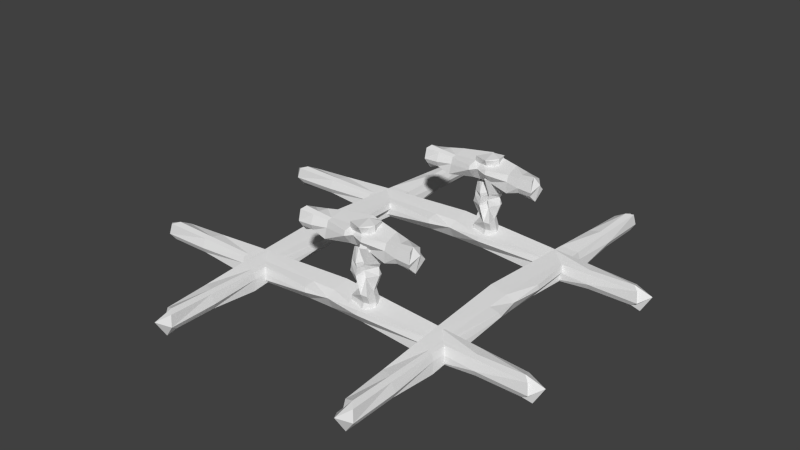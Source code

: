 # Source: raft1blend.blend  (saved by Blender 2.76.0; exported with 4.5.12 LTS)
import bpy
from mathutils import Matrix  # noqa: F401  (used for matrix-valued properties, if any)

bpy.ops.wm.read_factory_settings(use_empty=True)
scene = bpy.context.scene
scene.name = 'Scene'

# ---- collections
col_collection_1 = bpy.data.collections.new('Collection 1'); scene.collection.children.link(col_collection_1)

# ---- world
world_world = bpy.data.worlds.new('World'); scene.world = world_world
world_world.color = (0.05088, 0.05088, 0.05088)
world_world.use_sun_shadow = False
world_world.sun_shadow_jitter_overblur = 0.0
world_world.cycles.sampling_method = 'MANUAL'
world_world.cycles.sample_map_resolution = 256

# ---- meshes
me_cube_001 = bpy.data.meshes.new('Cube.001')
me_cube_001.from_pydata([(-0.9311, -0.3349, -0.3768), (-0.9519, -0.3377, 0.129), (-0.9294, 0.3546, -0.3795), (-0.91, 0.1833, 0.02837), (0.9311, -0.3349, -0.3768), (0.9519, -0.3377, 0.129), (0.9294, 0.3546, -0.3795), (0.91, 0.1833, 0.02837), (0.0, 0.4732, 0.2574), (0.0, 0.0562, -0.4699), (0.0, -0.3469, -0.02889), (0.0, -0.1678, -0.4232), (0.4831, 0.293, 0.1532), (0.523, -0.3366, -0.5213), (0.5049, 0.1833, -0.1848), (0.5074, -0.2106, 0.02538), (-0.5019, 0.1807, -0.1858), (-0.5041, -0.2105, 0.02371), (-0.4802, 0.3012, 0.1677), (-0.5194, -0.3378, -0.5136), (-0.9243, -0.1444, 0.1846), (-0.9592, -0.1299, -0.5976), (0.9243, -0.1444, 0.1846), (0.9592, -0.1299, -0.5976), (0.0, -0.06993, 0.1272), (0.0, -0.1313, 0.03239), (0.4973, -0.07896, 0.05714), (0.5162, -0.1284, -0.5558), (-0.5122, -0.1209, -0.5743), (-0.4938, -0.08025, 0.06129), (-0.9614, -0.4011, -0.2251), (-0.9272, 0.1482, -0.161), (0.9272, 0.1482, -0.161), (0.9614, -0.4011, -0.2251), (0.0, -0.3575, -0.02362), (0.0, 0.3415, -0.3895), (0.5059, -0.2869, -0.18), (0.4953, 0.4003, -0.1157), (-0.4917, 0.3972, -0.1108), (-0.5022, -0.2869, -0.1804), (1.002, -0.0477, -0.06013), (-1.002, -0.0477, -0.06013), (-0.112, 0.4331, 0.2365), (-0.1213, -0.1966, -0.416), (-0.1218, 0.07301, -0.5163), (-0.1175, -0.4092, 0.04737), (-0.1151, -0.07233, 0.1118), (-0.1201, -0.1287, -0.07315), (-0.1125, -0.4608, -0.08684), (-0.1156, 0.3627, -0.3336), (0.1678, 0.0855, -0.506), (0.164, -0.3859, 0.04513), (0.1562, 0.4149, 0.2237), (0.1694, -0.2063, -0.4155), (0.168, -0.1505, -0.04524), (0.1608, -0.07285, 0.1046), (0.1653, 0.4239, -0.3548), (0.1594, -0.4284, -0.09851), (-0.726, 0.3906, -0.3557), (-0.74, -0.2775, 0.0792), (-0.7059, 0.2324, 0.09187), (-0.7367, -0.313, -0.389), (-0.742, -0.1348, -0.435), (-0.7206, -0.114, 0.1263), (-0.7314, 0.3979, -0.1006), (-0.7398, -0.3999, -0.2031), (0.6959, 0.2318, 0.08847), (0.7276, -0.3103, -0.3915), (0.7155, 0.3885, -0.3565), (0.7297, -0.2741, 0.07721), (0.7108, -0.1117, 0.1209), (0.7325, -0.1376, -0.4301), (0.729, -0.3964, -0.2031), (0.721, 0.4053, -0.09686)], [], [(41, 31, 2, 21), (73, 32, 6, 68), (40, 33, 4, 23), (65, 30, 0, 61), (71, 68, 6, 23), (63, 60, 3, 20), (55, 52, 8, 24), (47, 44, 9, 25), (57, 34, 11, 53), (49, 35, 9, 44), (72, 36, 13, 67), (70, 66, 12, 26), (54, 50, 14, 27), (56, 37, 14, 50), (64, 38, 16, 58), (62, 58, 16, 28), (46, 42, 18, 29), (48, 39, 19, 43), (45, 46, 29, 17), (61, 62, 28, 19), (53, 54, 27, 13), (69, 70, 26, 15), (43, 47, 25, 11), (51, 55, 24, 10), (59, 63, 20, 1), (67, 71, 23, 4), (32, 40, 23, 6), (30, 41, 21, 0), (1, 20, 41, 30), (7, 22, 40, 32), (45, 17, 39, 48), (60, 18, 38, 64), (52, 12, 37, 56), (69, 15, 36, 72), (42, 8, 35, 49), (51, 10, 34, 57), (59, 1, 30, 65), (22, 5, 33, 40), (66, 7, 32, 73), (20, 3, 31, 41), (18, 42, 49, 38), (10, 45, 48, 34), (19, 28, 47, 43), (10, 24, 46, 45), (34, 48, 43, 11), (24, 8, 42, 46), (38, 49, 44, 16), (28, 16, 44, 47), (15, 51, 57, 36), (8, 52, 56, 35), (15, 26, 55, 51), (11, 25, 54, 53), (35, 56, 50, 9), (25, 9, 50, 54), (36, 57, 53, 13), (26, 12, 52, 55), (17, 59, 65, 39), (3, 60, 64, 31), (17, 29, 63, 59), (0, 21, 62, 61), (21, 2, 58, 62), (31, 64, 58, 2), (29, 18, 60, 63), (39, 65, 61, 19), (12, 66, 73, 37), (5, 69, 72, 33), (13, 27, 71, 67), (5, 22, 70, 69), (22, 7, 66, 70), (33, 72, 67, 4), (27, 14, 68, 71), (37, 73, 68, 14)])
me_cube_001.use_remesh_preserve_volume = False
me_cube_001.use_remesh_preserve_attributes = False
me_cube_001.use_mirror_vertex_groups = False
me_cube_001.update()
me_cube_002 = bpy.data.meshes.new('Cube.002')
me_cube_002.from_pydata([(-0.9311, -0.3349, -0.3768), (-0.9519, -0.3377, 0.129), (-0.9294, 0.3546, -0.3795), (-0.91, 0.1833, 0.02837), (0.9311, -0.3349, -0.3768), (0.9519, -0.3377, 0.129), (0.9294, 0.3546, -0.3795), (0.91, 0.1833, 0.02837), (0.0, 0.4732, 0.2574), (0.0, 0.0562, -0.4699), (0.0, -0.3469, -0.02889), (0.0, -0.1678, -0.4232), (0.4831, 0.293, 0.1532), (0.523, -0.3366, -0.5213), (0.5049, 0.1833, -0.1848), (0.5074, -0.2106, 0.02538), (-0.5019, 0.1807, -0.1858), (-0.5041, -0.2105, 0.02371), (-0.4802, 0.3012, 0.1677), (-0.5194, -0.3378, -0.5136), (-0.9243, -0.1444, 0.1846), (-0.9592, -0.1299, -0.5976), (0.9243, -0.1444, 0.1846), (0.9592, -0.1299, -0.5976), (0.0, -0.06993, 0.1272), (0.0, -0.1313, 0.03239), (0.4973, -0.07896, 0.05714), (0.5162, -0.1284, -0.5558), (-0.5122, -0.1209, -0.5743), (-0.4938, -0.08025, 0.06129), (-0.9614, -0.4011, -0.2251), (-0.9272, 0.1482, -0.161), (0.9272, 0.1482, -0.161), (0.9614, -0.4011, -0.2251), (0.0, -0.3575, -0.02362), (0.0, 0.3415, -0.3895), (0.5059, -0.2869, -0.18), (0.4953, 0.4003, -0.1157), (-0.4917, 0.3972, -0.1108), (-0.5022, -0.2869, -0.1804), (1.002, -0.0477, -0.06013), (-1.002, -0.0477, -0.06013), (-0.112, 0.4331, 0.2365), (-0.1213, -0.1966, -0.416), (-0.1218, 0.07301, -0.5163), (-0.1175, -0.4092, 0.04737), (-0.1151, -0.07233, 0.1118), (-0.1201, -0.1287, -0.07315), (-0.1125, -0.4608, -0.08684), (-0.1156, 0.3627, -0.3336), (0.1678, 0.0855, -0.506), (0.164, -0.3859, 0.04513), (0.1562, 0.4149, 0.2237), (0.1694, -0.2063, -0.4155), (0.168, -0.1505, -0.04524), (0.1608, -0.07285, 0.1046), (0.1653, 0.4239, -0.3548), (0.1594, -0.4284, -0.09851), (-0.726, 0.3906, -0.3557), (-0.74, -0.2775, 0.0792), (-0.7059, 0.2324, 0.09187), (-0.7367, -0.313, -0.389), (-0.742, -0.1348, -0.435), (-0.7206, -0.114, 0.1263), (-0.7314, 0.3979, -0.1006), (-0.7398, -0.3999, -0.2031), (0.6959, 0.2318, 0.08847), (0.7276, -0.3103, -0.3915), (0.7155, 0.3885, -0.3565), (0.7297, -0.2741, 0.07721), (0.7108, -0.1117, 0.1209), (0.7325, -0.1376, -0.4301), (0.729, -0.3964, -0.2031), (0.721, 0.4053, -0.09686)], [], [(41, 31, 2, 21), (73, 32, 6, 68), (40, 33, 4, 23), (65, 30, 0, 61), (71, 68, 6, 23), (63, 60, 3, 20), (55, 52, 8, 24), (47, 44, 9, 25), (57, 34, 11, 53), (49, 35, 9, 44), (72, 36, 13, 67), (70, 66, 12, 26), (54, 50, 14, 27), (56, 37, 14, 50), (64, 38, 16, 58), (62, 58, 16, 28), (46, 42, 18, 29), (48, 39, 19, 43), (45, 46, 29, 17), (61, 62, 28, 19), (53, 54, 27, 13), (69, 70, 26, 15), (43, 47, 25, 11), (51, 55, 24, 10), (59, 63, 20, 1), (67, 71, 23, 4), (32, 40, 23, 6), (30, 41, 21, 0), (1, 20, 41, 30), (7, 22, 40, 32), (45, 17, 39, 48), (60, 18, 38, 64), (52, 12, 37, 56), (69, 15, 36, 72), (42, 8, 35, 49), (51, 10, 34, 57), (59, 1, 30, 65), (22, 5, 33, 40), (66, 7, 32, 73), (20, 3, 31, 41), (18, 42, 49, 38), (10, 45, 48, 34), (19, 28, 47, 43), (10, 24, 46, 45), (34, 48, 43, 11), (24, 8, 42, 46), (38, 49, 44, 16), (28, 16, 44, 47), (15, 51, 57, 36), (8, 52, 56, 35), (15, 26, 55, 51), (11, 25, 54, 53), (35, 56, 50, 9), (25, 9, 50, 54), (36, 57, 53, 13), (26, 12, 52, 55), (17, 59, 65, 39), (3, 60, 64, 31), (17, 29, 63, 59), (0, 21, 62, 61), (21, 2, 58, 62), (31, 64, 58, 2), (29, 18, 60, 63), (39, 65, 61, 19), (12, 66, 73, 37), (5, 69, 72, 33), (13, 27, 71, 67), (5, 22, 70, 69), (22, 7, 66, 70), (33, 72, 67, 4), (27, 14, 68, 71), (37, 73, 68, 14)])
me_cube_002.use_remesh_preserve_volume = False
me_cube_002.use_remesh_preserve_attributes = False
me_cube_002.use_mirror_vertex_groups = False
me_cube_002.update()
me_cube_003 = bpy.data.meshes.new('Cube.003')
me_cube_003.from_pydata([(-0.9311, -0.3349, -0.3768), (-0.9519, -0.3377, 0.129), (-0.9294, 0.3546, -0.3795), (-0.91, 0.1833, 0.02837), (0.9311, -0.3349, -0.3768), (0.9519, -0.3377, 0.129), (0.9294, 0.3546, -0.3795), (0.91, 0.1833, 0.02837), (0.0, 0.4732, 0.2574), (0.0, 0.0562, -0.4699), (0.0, -0.3469, -0.02889), (0.0, -0.1678, -0.4232), (0.4831, 0.293, 0.1532), (0.523, -0.3366, -0.5213), (0.5049, 0.1833, -0.1848), (0.5074, -0.2106, 0.02538), (-0.5019, 0.1807, -0.1858), (-0.5041, -0.2105, 0.02371), (-0.4802, 0.3012, 0.1677), (-0.5194, -0.3378, -0.5136), (-0.9243, -0.1444, 0.1846), (-0.9592, -0.1299, -0.5976), (0.9243, -0.1444, 0.1846), (0.9592, -0.1299, -0.5976), (0.0, -0.06993, 0.1272), (0.0, -0.1313, 0.03239), (0.4973, -0.07896, 0.05714), (0.5162, -0.1284, -0.5558), (-0.5122, -0.1209, -0.5743), (-0.4938, -0.08025, 0.06129), (-0.9614, -0.4011, -0.2251), (-0.9272, 0.1482, -0.161), (0.9272, 0.1482, -0.161), (0.9614, -0.4011, -0.2251), (0.0, -0.3575, -0.02362), (0.0, 0.3415, -0.3895), (0.5059, -0.2869, -0.18), (0.4953, 0.4003, -0.1157), (-0.4917, 0.3972, -0.1108), (-0.5022, -0.2869, -0.1804), (1.002, -0.0477, -0.06013), (-1.002, -0.0477, -0.06013), (-0.112, 0.4331, 0.2365), (-0.1213, -0.1966, -0.416), (-0.1218, 0.07301, -0.5163), (-0.1175, -0.4092, 0.04737), (-0.1151, -0.07233, 0.1118), (-0.1201, -0.1287, -0.07315), (-0.1125, -0.4608, -0.08684), (-0.1156, 0.3627, -0.3336), (0.1678, 0.0855, -0.506), (0.164, -0.3859, 0.04513), (0.1562, 0.4149, 0.2237), (0.1694, -0.2063, -0.4155), (0.168, -0.1505, -0.04524), (0.1608, -0.07285, 0.1046), (0.1653, 0.4239, -0.3548), (0.1594, -0.4284, -0.09851), (-0.726, 0.3906, -0.3557), (-0.74, -0.2775, 0.0792), (-0.7059, 0.2324, 0.09187), (-0.7367, -0.313, -0.389), (-0.742, -0.1348, -0.435), (-0.7206, -0.114, 0.1263), (-0.7314, 0.3979, -0.1006), (-0.7398, -0.3999, -0.2031), (0.6959, 0.2318, 0.08847), (0.7276, -0.3103, -0.3915), (0.7155, 0.3885, -0.3565), (0.7297, -0.2741, 0.07721), (0.7108, -0.1117, 0.1209), (0.7325, -0.1376, -0.4301), (0.729, -0.3964, -0.2031), (0.721, 0.4053, -0.09686)], [], [(41, 31, 2, 21), (73, 32, 6, 68), (40, 33, 4, 23), (65, 30, 0, 61), (71, 68, 6, 23), (63, 60, 3, 20), (55, 52, 8, 24), (47, 44, 9, 25), (57, 34, 11, 53), (49, 35, 9, 44), (72, 36, 13, 67), (70, 66, 12, 26), (54, 50, 14, 27), (56, 37, 14, 50), (64, 38, 16, 58), (62, 58, 16, 28), (46, 42, 18, 29), (48, 39, 19, 43), (45, 46, 29, 17), (61, 62, 28, 19), (53, 54, 27, 13), (69, 70, 26, 15), (43, 47, 25, 11), (51, 55, 24, 10), (59, 63, 20, 1), (67, 71, 23, 4), (32, 40, 23, 6), (30, 41, 21, 0), (1, 20, 41, 30), (7, 22, 40, 32), (45, 17, 39, 48), (60, 18, 38, 64), (52, 12, 37, 56), (69, 15, 36, 72), (42, 8, 35, 49), (51, 10, 34, 57), (59, 1, 30, 65), (22, 5, 33, 40), (66, 7, 32, 73), (20, 3, 31, 41), (18, 42, 49, 38), (10, 45, 48, 34), (19, 28, 47, 43), (10, 24, 46, 45), (34, 48, 43, 11), (24, 8, 42, 46), (38, 49, 44, 16), (28, 16, 44, 47), (15, 51, 57, 36), (8, 52, 56, 35), (15, 26, 55, 51), (11, 25, 54, 53), (35, 56, 50, 9), (25, 9, 50, 54), (36, 57, 53, 13), (26, 12, 52, 55), (17, 59, 65, 39), (3, 60, 64, 31), (17, 29, 63, 59), (0, 21, 62, 61), (21, 2, 58, 62), (31, 64, 58, 2), (29, 18, 60, 63), (39, 65, 61, 19), (12, 66, 73, 37), (5, 69, 72, 33), (13, 27, 71, 67), (5, 22, 70, 69), (22, 7, 66, 70), (33, 72, 67, 4), (27, 14, 68, 71), (37, 73, 68, 14)])
me_cube_003.use_remesh_preserve_volume = False
me_cube_003.use_remesh_preserve_attributes = False
me_cube_003.use_mirror_vertex_groups = False
me_cube_003.update()
me_cube_004 = bpy.data.meshes.new('Cube.004')
me_cube_004.from_pydata([(-0.9311, -0.3349, -0.3768), (-0.9519, -0.3377, 0.129), (-0.9294, 0.3546, -0.3795), (-0.91, 0.1833, 0.02837), (0.9311, -0.3349, -0.3768), (0.9519, -0.3377, 0.129), (0.9294, 0.3546, -0.3795), (0.91, 0.1833, 0.02837), (0.0, 0.4732, 0.2574), (0.0, 0.0562, -0.4699), (0.0, -0.3469, -0.02889), (0.0, -0.1678, -0.4232), (0.4831, 0.293, 0.1532), (0.523, -0.3366, -0.5213), (0.5049, 0.1833, -0.1848), (0.5074, -0.2106, 0.02538), (-0.5019, 0.1807, -0.1858), (-0.5041, -0.2105, 0.02371), (-0.4802, 0.3012, 0.1677), (-0.5194, -0.3378, -0.5136), (-0.9243, -0.1444, 0.1846), (-0.9592, -0.1299, -0.5976), (0.9243, -0.1444, 0.1846), (0.9592, -0.1299, -0.5976), (0.0, -0.06993, 0.1272), (0.0, -0.1313, 0.03239), (0.4973, -0.07896, 0.05714), (0.5162, -0.1284, -0.5558), (-0.5122, -0.1209, -0.5743), (-0.4938, -0.08025, 0.06129), (-0.9614, -0.4011, -0.2251), (-0.9272, 0.1482, -0.161), (0.9272, 0.1482, -0.161), (0.9614, -0.4011, -0.2251), (0.0, -0.3575, -0.02362), (0.0, 0.3415, -0.3895), (0.5059, -0.2869, -0.18), (0.4953, 0.4003, -0.1157), (-0.4917, 0.3972, -0.1108), (-0.5022, -0.2869, -0.1804), (1.002, -0.0477, -0.06013), (-1.002, -0.0477, -0.06013), (-0.112, 0.4331, 0.2365), (-0.1213, -0.1966, -0.416), (-0.1218, 0.07301, -0.5163), (-0.1175, -0.4092, 0.04737), (-0.1151, -0.07233, 0.1118), (-0.1201, -0.1287, -0.07315), (-0.1125, -0.4608, -0.08684), (-0.1156, 0.3627, -0.3336), (0.1678, 0.0855, -0.506), (0.164, -0.3859, 0.04513), (0.1562, 0.4149, 0.2237), (0.1694, -0.2063, -0.4155), (0.168, -0.1505, -0.04524), (0.1608, -0.07285, 0.1046), (0.1653, 0.4239, -0.3548), (0.1594, -0.4284, -0.09851), (-0.726, 0.3906, -0.3557), (-0.74, -0.2775, 0.0792), (-0.7059, 0.2324, 0.09187), (-0.7367, -0.313, -0.389), (-0.742, -0.1348, -0.435), (-0.7206, -0.114, 0.1263), (-0.7314, 0.3979, -0.1006), (-0.7398, -0.3999, -0.2031), (0.6959, 0.2318, 0.08847), (0.7276, -0.3103, -0.3915), (0.7155, 0.3885, -0.3565), (0.7297, -0.2741, 0.07721), (0.7108, -0.1117, 0.1209), (0.7325, -0.1376, -0.4301), (0.729, -0.3964, -0.2031), (0.721, 0.4053, -0.09686)], [], [(41, 31, 2, 21), (73, 32, 6, 68), (40, 33, 4, 23), (65, 30, 0, 61), (71, 68, 6, 23), (63, 60, 3, 20), (55, 52, 8, 24), (47, 44, 9, 25), (57, 34, 11, 53), (49, 35, 9, 44), (72, 36, 13, 67), (70, 66, 12, 26), (54, 50, 14, 27), (56, 37, 14, 50), (64, 38, 16, 58), (62, 58, 16, 28), (46, 42, 18, 29), (48, 39, 19, 43), (45, 46, 29, 17), (61, 62, 28, 19), (53, 54, 27, 13), (69, 70, 26, 15), (43, 47, 25, 11), (51, 55, 24, 10), (59, 63, 20, 1), (67, 71, 23, 4), (32, 40, 23, 6), (30, 41, 21, 0), (1, 20, 41, 30), (7, 22, 40, 32), (45, 17, 39, 48), (60, 18, 38, 64), (52, 12, 37, 56), (69, 15, 36, 72), (42, 8, 35, 49), (51, 10, 34, 57), (59, 1, 30, 65), (22, 5, 33, 40), (66, 7, 32, 73), (20, 3, 31, 41), (18, 42, 49, 38), (10, 45, 48, 34), (19, 28, 47, 43), (10, 24, 46, 45), (34, 48, 43, 11), (24, 8, 42, 46), (38, 49, 44, 16), (28, 16, 44, 47), (15, 51, 57, 36), (8, 52, 56, 35), (15, 26, 55, 51), (11, 25, 54, 53), (35, 56, 50, 9), (25, 9, 50, 54), (36, 57, 53, 13), (26, 12, 52, 55), (17, 59, 65, 39), (3, 60, 64, 31), (17, 29, 63, 59), (0, 21, 62, 61), (21, 2, 58, 62), (31, 64, 58, 2), (29, 18, 60, 63), (39, 65, 61, 19), (12, 66, 73, 37), (5, 69, 72, 33), (13, 27, 71, 67), (5, 22, 70, 69), (22, 7, 66, 70), (33, 72, 67, 4), (27, 14, 68, 71), (37, 73, 68, 14)])
me_cube_004.use_remesh_preserve_volume = False
me_cube_004.use_remesh_preserve_attributes = False
me_cube_004.use_mirror_vertex_groups = False
me_cube_004.update()
me_cube_005 = bpy.data.meshes.new('Cube.005')
me_cube_005.from_pydata([(-0.9311, -0.3349, -0.3768), (-0.9519, -0.3377, 0.129), (-0.9294, 0.3546, -0.3795), (-0.91, 0.1833, 0.02837), (0.9311, -0.3349, -0.3768), (0.9519, -0.3377, 0.129), (0.9294, 0.3546, -0.3795), (0.91, 0.1833, 0.02837), (0.0, 0.4732, 0.2574), (0.0, 0.0562, -0.4699), (0.0, -0.3469, -0.02889), (0.0, -0.1678, -0.4232), (0.4831, 0.293, 0.1532), (0.523, -0.3366, -0.5213), (0.5049, 0.1833, -0.1848), (0.5074, -0.2106, 0.02538), (-0.5019, 0.1807, -0.1858), (-0.5041, -0.2105, 0.02371), (-0.4802, 0.3012, 0.1677), (-0.5194, -0.3378, -0.5136), (-0.9243, -0.1444, 0.1846), (-0.9592, -0.1299, -0.5976), (0.9243, -0.1444, 0.1846), (0.9592, -0.1299, -0.5976), (0.0, -0.06993, 0.1272), (0.0, -0.1313, 0.03239), (0.4973, -0.07896, 0.05714), (0.5162, -0.1284, -0.5558), (-0.5122, -0.1209, -0.5743), (-0.4938, -0.08025, 0.06129), (-0.9614, -0.4011, -0.2251), (-0.9272, 0.1482, -0.161), (0.9272, 0.1482, -0.161), (0.9614, -0.4011, -0.2251), (0.0, -0.3575, -0.02362), (0.0, 0.3415, -0.3895), (0.5059, -0.2869, -0.18), (0.4953, 0.4003, -0.1157), (-0.4917, 0.3972, -0.1108), (-0.5022, -0.2869, -0.1804), (1.002, -0.0477, -0.06013), (-1.002, -0.0477, -0.06013), (-0.112, 0.4331, 0.2365), (-0.1213, -0.1966, -0.416), (-0.1218, 0.07301, -0.5163), (-0.1175, -0.4092, 0.04737), (-0.1151, -0.07233, 0.1118), (-0.1201, -0.1287, -0.07315), (-0.1125, -0.4608, -0.08684), (-0.1156, 0.3627, -0.3336), (0.1678, 0.0855, -0.506), (0.164, -0.3859, 0.04513), (0.1562, 0.4149, 0.2237), (0.1694, -0.2063, -0.4155), (0.168, -0.1505, -0.04524), (0.1608, -0.07285, 0.1046), (0.1653, 0.4239, -0.3548), (0.1594, -0.4284, -0.09851), (-0.726, 0.3906, -0.3557), (-0.74, -0.2775, 0.0792), (-0.7059, 0.2324, 0.09187), (-0.7367, -0.313, -0.389), (-0.742, -0.1348, -0.435), (-0.7206, -0.114, 0.1263), (-0.7314, 0.3979, -0.1006), (-0.7398, -0.3999, -0.2031), (0.6959, 0.2318, 0.08847), (0.7276, -0.3103, -0.3915), (0.7155, 0.3885, -0.3565), (0.7297, -0.2741, 0.07721), (0.7108, -0.1117, 0.1209), (0.7325, -0.1376, -0.4301), (0.729, -0.3964, -0.2031), (0.721, 0.4053, -0.09686)], [], [(41, 31, 2, 21), (73, 32, 6, 68), (40, 33, 4, 23), (65, 30, 0, 61), (71, 68, 6, 23), (63, 60, 3, 20), (55, 52, 8, 24), (47, 44, 9, 25), (57, 34, 11, 53), (49, 35, 9, 44), (72, 36, 13, 67), (70, 66, 12, 26), (54, 50, 14, 27), (56, 37, 14, 50), (64, 38, 16, 58), (62, 58, 16, 28), (46, 42, 18, 29), (48, 39, 19, 43), (45, 46, 29, 17), (61, 62, 28, 19), (53, 54, 27, 13), (69, 70, 26, 15), (43, 47, 25, 11), (51, 55, 24, 10), (59, 63, 20, 1), (67, 71, 23, 4), (32, 40, 23, 6), (30, 41, 21, 0), (1, 20, 41, 30), (7, 22, 40, 32), (45, 17, 39, 48), (60, 18, 38, 64), (52, 12, 37, 56), (69, 15, 36, 72), (42, 8, 35, 49), (51, 10, 34, 57), (59, 1, 30, 65), (22, 5, 33, 40), (66, 7, 32, 73), (20, 3, 31, 41), (18, 42, 49, 38), (10, 45, 48, 34), (19, 28, 47, 43), (10, 24, 46, 45), (34, 48, 43, 11), (24, 8, 42, 46), (38, 49, 44, 16), (28, 16, 44, 47), (15, 51, 57, 36), (8, 52, 56, 35), (15, 26, 55, 51), (11, 25, 54, 53), (35, 56, 50, 9), (25, 9, 50, 54), (36, 57, 53, 13), (26, 12, 52, 55), (17, 59, 65, 39), (3, 60, 64, 31), (17, 29, 63, 59), (0, 21, 62, 61), (21, 2, 58, 62), (31, 64, 58, 2), (29, 18, 60, 63), (39, 65, 61, 19), (12, 66, 73, 37), (5, 69, 72, 33), (13, 27, 71, 67), (5, 22, 70, 69), (22, 7, 66, 70), (33, 72, 67, 4), (27, 14, 68, 71), (37, 73, 68, 14)])
me_cube_005.use_remesh_preserve_volume = False
me_cube_005.use_remesh_preserve_attributes = False
me_cube_005.use_mirror_vertex_groups = False
me_cube_005.update()
me_cube_006 = bpy.data.meshes.new('Cube.006')
me_cube_006.from_pydata([(-0.9311, -0.3349, -0.3768), (-0.9519, -0.3377, 0.129), (-0.9294, 0.3546, -0.3795), (-0.91, 0.1833, 0.02837), (0.9311, -0.3349, -0.3768), (0.9519, -0.3377, 0.129), (0.9294, 0.3546, -0.3795), (0.91, 0.1833, 0.02837), (0.0, 0.4732, 0.2574), (0.0, 0.0562, -0.4699), (0.0, -0.3469, -0.02889), (0.0, -0.1678, -0.4232), (0.4831, 0.293, 0.1532), (0.523, -0.3366, -0.5213), (0.5049, 0.1833, -0.1848), (0.5074, -0.2106, 0.02538), (-0.5019, 0.1807, -0.1858), (-0.5041, -0.2105, 0.02371), (-0.4802, 0.3012, 0.1677), (-0.5194, -0.3378, -0.5136), (-0.9243, -0.1444, 0.1846), (-0.9592, -0.1299, -0.5976), (0.9243, -0.1444, 0.1846), (0.9592, -0.1299, -0.5976), (0.0, -0.06993, 0.1272), (0.0, -0.1313, 0.03239), (0.4973, -0.07896, 0.05714), (0.5162, -0.1284, -0.5558), (-0.5122, -0.1209, -0.5743), (-0.4938, -0.08025, 0.06129), (-0.9614, -0.4011, -0.2251), (-0.9272, 0.1482, -0.161), (0.9272, 0.1482, -0.161), (0.9614, -0.4011, -0.2251), (0.0, -0.3575, -0.02362), (0.0, 0.3415, -0.3895), (0.5059, -0.2869, -0.18), (0.4953, 0.4003, -0.1157), (-0.4917, 0.3972, -0.1108), (-0.5022, -0.2869, -0.1804), (1.002, -0.0477, -0.06013), (-1.002, -0.0477, -0.06013), (-0.112, 0.4331, 0.2365), (-0.1213, -0.1966, -0.416), (-0.1218, 0.07301, -0.5163), (-0.1175, -0.4092, 0.04737), (-0.1151, -0.07233, 0.1118), (-0.1201, -0.1287, -0.07315), (-0.1125, -0.4608, -0.08684), (-0.1156, 0.3627, -0.3336), (0.1678, 0.0855, -0.506), (0.164, -0.3859, 0.04513), (0.1562, 0.4149, 0.2237), (0.1694, -0.2063, -0.4155), (0.168, -0.1505, -0.04524), (0.1608, -0.07285, 0.1046), (0.1653, 0.4239, -0.3548), (0.1594, -0.4284, -0.09851), (-0.726, 0.3906, -0.3557), (-0.74, -0.2775, 0.0792), (-0.7059, 0.2324, 0.09187), (-0.7367, -0.313, -0.389), (-0.742, -0.1348, -0.435), (-0.7206, -0.114, 0.1263), (-0.7314, 0.3979, -0.1006), (-0.7398, -0.3999, -0.2031), (0.6959, 0.2318, 0.08847), (0.7276, -0.3103, -0.3915), (0.7155, 0.3885, -0.3565), (0.7297, -0.2741, 0.07721), (0.7108, -0.1117, 0.1209), (0.7325, -0.1376, -0.4301), (0.729, -0.3964, -0.2031), (0.721, 0.4053, -0.09686)], [], [(41, 31, 2, 21), (73, 32, 6, 68), (40, 33, 4, 23), (65, 30, 0, 61), (71, 68, 6, 23), (63, 60, 3, 20), (55, 52, 8, 24), (47, 44, 9, 25), (57, 34, 11, 53), (49, 35, 9, 44), (72, 36, 13, 67), (70, 66, 12, 26), (54, 50, 14, 27), (56, 37, 14, 50), (64, 38, 16, 58), (62, 58, 16, 28), (46, 42, 18, 29), (48, 39, 19, 43), (45, 46, 29, 17), (61, 62, 28, 19), (53, 54, 27, 13), (69, 70, 26, 15), (43, 47, 25, 11), (51, 55, 24, 10), (59, 63, 20, 1), (67, 71, 23, 4), (32, 40, 23, 6), (30, 41, 21, 0), (1, 20, 41, 30), (7, 22, 40, 32), (45, 17, 39, 48), (60, 18, 38, 64), (52, 12, 37, 56), (69, 15, 36, 72), (42, 8, 35, 49), (51, 10, 34, 57), (59, 1, 30, 65), (22, 5, 33, 40), (66, 7, 32, 73), (20, 3, 31, 41), (18, 42, 49, 38), (10, 45, 48, 34), (19, 28, 47, 43), (10, 24, 46, 45), (34, 48, 43, 11), (24, 8, 42, 46), (38, 49, 44, 16), (28, 16, 44, 47), (15, 51, 57, 36), (8, 52, 56, 35), (15, 26, 55, 51), (11, 25, 54, 53), (35, 56, 50, 9), (25, 9, 50, 54), (36, 57, 53, 13), (26, 12, 52, 55), (17, 59, 65, 39), (3, 60, 64, 31), (17, 29, 63, 59), (0, 21, 62, 61), (21, 2, 58, 62), (31, 64, 58, 2), (29, 18, 60, 63), (39, 65, 61, 19), (12, 66, 73, 37), (5, 69, 72, 33), (13, 27, 71, 67), (5, 22, 70, 69), (22, 7, 66, 70), (33, 72, 67, 4), (27, 14, 68, 71), (37, 73, 68, 14)])
me_cube_006.use_remesh_preserve_volume = False
me_cube_006.use_remesh_preserve_attributes = False
me_cube_006.use_mirror_vertex_groups = False
me_cube_006.update()
me_cube_007 = bpy.data.meshes.new('Cube.007')
me_cube_007.from_pydata([(-0.9311, -0.3349, -0.3768), (-0.9519, -0.3377, 0.129), (-0.9294, 0.3546, -0.3795), (-0.91, 0.1833, 0.02837), (0.9311, -0.3349, -0.3768), (0.9519, -0.3377, 0.129), (0.9294, 0.3546, -0.3795), (0.91, 0.1833, 0.02837), (0.0, 0.4732, 0.2574), (0.0, 0.0562, -0.4699), (0.0, -0.3469, -0.02889), (0.0, -0.1678, -0.4232), (0.4831, 0.293, 0.1532), (0.523, -0.3366, -0.5213), (0.5049, 0.1833, -0.1848), (0.5074, -0.2106, 0.02538), (-0.5019, 0.1807, -0.1858), (-0.5041, -0.2105, 0.02371), (-0.4802, 0.3012, 0.1677), (-0.5194, -0.3378, -0.5136), (-0.9243, -0.1444, 0.1846), (-0.9592, -0.1299, -0.5976), (0.9243, -0.1444, 0.1846), (0.9592, -0.1299, -0.5976), (0.0, -0.06993, 0.1272), (0.0, -0.1313, 0.03239), (0.4973, -0.07896, 0.05714), (0.5162, -0.1284, -0.5558), (-0.5122, -0.1209, -0.5743), (-0.4938, -0.08025, 0.06129), (-0.9614, -0.4011, -0.2251), (-0.9272, 0.1482, -0.161), (0.9272, 0.1482, -0.161), (0.9614, -0.4011, -0.2251), (0.0, -0.3575, -0.02362), (0.0, 0.3415, -0.3895), (0.5059, -0.2869, -0.18), (0.4953, 0.4003, -0.1157), (-0.4917, 0.3972, -0.1108), (-0.5022, -0.2869, -0.1804), (1.002, -0.0477, -0.06013), (-1.002, -0.0477, -0.06013), (-0.112, 0.4331, 0.2365), (-0.1213, -0.1966, -0.416), (-0.1218, 0.07301, -0.5163), (-0.1175, -0.4092, 0.04737), (-0.1151, -0.07233, 0.1118), (-0.1201, -0.1287, -0.07315), (-0.1125, -0.4608, -0.08684), (-0.1156, 0.3627, -0.3336), (0.1678, 0.0855, -0.506), (0.164, -0.3859, 0.04513), (0.1562, 0.4149, 0.2237), (0.1694, -0.2063, -0.4155), (0.168, -0.1505, -0.04524), (0.1608, -0.07285, 0.1046), (0.1653, 0.4239, -0.3548), (0.1594, -0.4284, -0.09851), (-0.726, 0.3906, -0.3557), (-0.74, -0.2775, 0.0792), (-0.7059, 0.2324, 0.09187), (-0.7367, -0.313, -0.389), (-0.742, -0.1348, -0.435), (-0.7206, -0.114, 0.1263), (-0.7314, 0.3979, -0.1006), (-0.7398, -0.3999, -0.2031), (0.6959, 0.2318, 0.08847), (0.7276, -0.3103, -0.3915), (0.7155, 0.3885, -0.3565), (0.7297, -0.2741, 0.07721), (0.7108, -0.1117, 0.1209), (0.7325, -0.1376, -0.4301), (0.729, -0.3964, -0.2031), (0.721, 0.4053, -0.09686)], [], [(41, 31, 2, 21), (73, 32, 6, 68), (40, 33, 4, 23), (65, 30, 0, 61), (71, 68, 6, 23), (63, 60, 3, 20), (55, 52, 8, 24), (47, 44, 9, 25), (57, 34, 11, 53), (49, 35, 9, 44), (72, 36, 13, 67), (70, 66, 12, 26), (54, 50, 14, 27), (56, 37, 14, 50), (64, 38, 16, 58), (62, 58, 16, 28), (46, 42, 18, 29), (48, 39, 19, 43), (45, 46, 29, 17), (61, 62, 28, 19), (53, 54, 27, 13), (69, 70, 26, 15), (43, 47, 25, 11), (51, 55, 24, 10), (59, 63, 20, 1), (67, 71, 23, 4), (32, 40, 23, 6), (30, 41, 21, 0), (1, 20, 41, 30), (7, 22, 40, 32), (45, 17, 39, 48), (60, 18, 38, 64), (52, 12, 37, 56), (69, 15, 36, 72), (42, 8, 35, 49), (51, 10, 34, 57), (59, 1, 30, 65), (22, 5, 33, 40), (66, 7, 32, 73), (20, 3, 31, 41), (18, 42, 49, 38), (10, 45, 48, 34), (19, 28, 47, 43), (10, 24, 46, 45), (34, 48, 43, 11), (24, 8, 42, 46), (38, 49, 44, 16), (28, 16, 44, 47), (15, 51, 57, 36), (8, 52, 56, 35), (15, 26, 55, 51), (11, 25, 54, 53), (35, 56, 50, 9), (25, 9, 50, 54), (36, 57, 53, 13), (26, 12, 52, 55), (17, 59, 65, 39), (3, 60, 64, 31), (17, 29, 63, 59), (0, 21, 62, 61), (21, 2, 58, 62), (31, 64, 58, 2), (29, 18, 60, 63), (39, 65, 61, 19), (12, 66, 73, 37), (5, 69, 72, 33), (13, 27, 71, 67), (5, 22, 70, 69), (22, 7, 66, 70), (33, 72, 67, 4), (27, 14, 68, 71), (37, 73, 68, 14)])
me_cube_007.use_remesh_preserve_volume = False
me_cube_007.use_remesh_preserve_attributes = False
me_cube_007.use_mirror_vertex_groups = False
me_cube_007.update()
me_cube_008 = bpy.data.meshes.new('Cube.008')
me_cube_008.from_pydata([(-0.9311, -0.3349, -0.3768), (-0.9519, -0.3377, 0.129), (-0.9294, 0.3546, -0.3795), (-0.91, 0.1833, 0.02837), (0.9311, -0.3349, -0.3768), (0.9519, -0.3377, 0.129), (0.9294, 0.3546, -0.3795), (0.91, 0.1833, 0.02837), (0.0, 0.4732, 0.2574), (0.0, 0.0562, -0.4699), (0.0, -0.3469, -0.02889), (0.0, -0.1678, -0.4232), (0.4831, 0.293, 0.1532), (0.523, -0.3366, -0.5213), (0.5049, 0.1833, -0.1848), (0.5074, -0.2106, 0.02538), (-0.5019, 0.1807, -0.1858), (-0.5041, -0.2105, 0.02371), (-0.4802, 0.3012, 0.1677), (-0.5194, -0.3378, -0.5136), (-0.9243, -0.1444, 0.1846), (-0.9592, -0.1299, -0.5976), (0.9243, -0.1444, 0.1846), (0.9592, -0.1299, -0.5976), (0.0, -0.06993, 0.1272), (0.0, -0.1313, 0.03239), (0.4973, -0.07896, 0.05714), (0.5162, -0.1284, -0.5558), (-0.5122, -0.1209, -0.5743), (-0.4938, -0.08025, 0.06129), (-0.9614, -0.4011, -0.2251), (-0.9272, 0.1482, -0.161), (0.9272, 0.1482, -0.161), (0.9614, -0.4011, -0.2251), (0.0, -0.3575, -0.02362), (0.0, 0.3415, -0.3895), (0.5059, -0.2869, -0.18), (0.4953, 0.4003, -0.1157), (-0.4917, 0.3972, -0.1108), (-0.5022, -0.2869, -0.1804), (1.002, -0.0477, -0.06013), (-1.002, -0.0477, -0.06013), (-0.112, 0.4331, 0.2365), (-0.1213, -0.1966, -0.416), (-0.1218, 0.07301, -0.5163), (-0.1175, -0.4092, 0.04737), (-0.1151, -0.07233, 0.1118), (-0.1201, -0.1287, -0.07315), (-0.1125, -0.4608, -0.08684), (-0.1156, 0.3627, -0.3336), (0.1678, 0.0855, -0.506), (0.164, -0.3859, 0.04513), (0.1562, 0.4149, 0.2237), (0.1694, -0.2063, -0.4155), (0.168, -0.1505, -0.04524), (0.1608, -0.07285, 0.1046), (0.1653, 0.4239, -0.3548), (0.1594, -0.4284, -0.09851), (-0.726, 0.3906, -0.3557), (-0.74, -0.2775, 0.0792), (-0.7059, 0.2324, 0.09187), (-0.7367, -0.313, -0.389), (-0.742, -0.1348, -0.435), (-0.7206, -0.114, 0.1263), (-0.7314, 0.3979, -0.1006), (-0.7398, -0.3999, -0.2031), (0.6959, 0.2318, 0.08847), (0.7276, -0.3103, -0.3915), (0.7155, 0.3885, -0.3565), (0.7297, -0.2741, 0.07721), (0.7108, -0.1117, 0.1209), (0.7325, -0.1376, -0.4301), (0.729, -0.3964, -0.2031), (0.721, 0.4053, -0.09686)], [], [(41, 31, 2, 21), (73, 32, 6, 68), (40, 33, 4, 23), (65, 30, 0, 61), (71, 68, 6, 23), (63, 60, 3, 20), (55, 52, 8, 24), (47, 44, 9, 25), (57, 34, 11, 53), (49, 35, 9, 44), (72, 36, 13, 67), (70, 66, 12, 26), (54, 50, 14, 27), (56, 37, 14, 50), (64, 38, 16, 58), (62, 58, 16, 28), (46, 42, 18, 29), (48, 39, 19, 43), (45, 46, 29, 17), (61, 62, 28, 19), (53, 54, 27, 13), (69, 70, 26, 15), (43, 47, 25, 11), (51, 55, 24, 10), (59, 63, 20, 1), (67, 71, 23, 4), (32, 40, 23, 6), (30, 41, 21, 0), (1, 20, 41, 30), (7, 22, 40, 32), (45, 17, 39, 48), (60, 18, 38, 64), (52, 12, 37, 56), (69, 15, 36, 72), (42, 8, 35, 49), (51, 10, 34, 57), (59, 1, 30, 65), (22, 5, 33, 40), (66, 7, 32, 73), (20, 3, 31, 41), (18, 42, 49, 38), (10, 45, 48, 34), (19, 28, 47, 43), (10, 24, 46, 45), (34, 48, 43, 11), (24, 8, 42, 46), (38, 49, 44, 16), (28, 16, 44, 47), (15, 51, 57, 36), (8, 52, 56, 35), (15, 26, 55, 51), (11, 25, 54, 53), (35, 56, 50, 9), (25, 9, 50, 54), (36, 57, 53, 13), (26, 12, 52, 55), (17, 59, 65, 39), (3, 60, 64, 31), (17, 29, 63, 59), (0, 21, 62, 61), (21, 2, 58, 62), (31, 64, 58, 2), (29, 18, 60, 63), (39, 65, 61, 19), (12, 66, 73, 37), (5, 69, 72, 33), (13, 27, 71, 67), (5, 22, 70, 69), (22, 7, 66, 70), (33, 72, 67, 4), (27, 14, 68, 71), (37, 73, 68, 14)])
me_cube_008.use_remesh_preserve_volume = False
me_cube_008.use_remesh_preserve_attributes = False
me_cube_008.use_mirror_vertex_groups = False
me_cube_008.update()

# ---- objects
ob_cube = bpy.data.objects.new('Cube', me_cube_001)
ob_cube_001 = bpy.data.objects.new('Cube.001', me_cube_002)
ob_cube_002 = bpy.data.objects.new('Cube.002', me_cube_003)
ob_cube_003 = bpy.data.objects.new('Cube.003', me_cube_004)
ob_cube_004 = bpy.data.objects.new('Cube.004', me_cube_005)
ob_cube_005 = bpy.data.objects.new('Cube.005', me_cube_006)
ob_cube_006 = bpy.data.objects.new('Cube.006', me_cube_007)
ob_cube_007 = bpy.data.objects.new('Cube.007', me_cube_008)

# ---- transforms, parenting, visibility, modifiers, constraints
ob_cube.location = (0.0, -1.0, 0.0)
ob_cube.scale = (2.5, 0.35, 0.35)
ob_cube.lineart.crease_threshold = 0.0
ob_cube_001.location = (0.0, 1.0, 0.0)
ob_cube_001.scale = (2.46, 0.35, 0.35)
ob_cube_001.lineart.crease_threshold = 0.0
ob_cube_002.location = (-1.0, 0.0, 0.0)
ob_cube_002.rotation_euler = (0.0, 0.0, 1.571)
ob_cube_002.scale = (2.5, 0.35, 0.35)
ob_cube_002.lineart.crease_threshold = 0.0
ob_cube_003.location = (1.349, 0.0, 0.0)
ob_cube_003.rotation_euler = (0.0, 0.0, 1.571)
ob_cube_003.scale = (2.5, 0.35, 0.35)
ob_cube_003.lineart.crease_threshold = 0.0
ob_cube_004.location = (0.3845, -0.9161, 0.4463)
ob_cube_004.rotation_euler = (0.0, 1.571, 1.571)
ob_cube_004.scale = (0.5, 0.35, 0.35)
ob_cube_004.lineart.crease_threshold = 0.0
ob_cube_005.location = (0.3845, 1.099, 0.4463)
ob_cube_005.rotation_euler = (0.0, 1.571, 1.571)
ob_cube_005.scale = (0.5, 0.35, 0.35)
ob_cube_005.lineart.crease_threshold = 0.0
ob_cube_006.location = (0.3415, 1.0, 0.8177)
ob_cube_006.scale = (0.73, 0.35, 0.35)
ob_cube_006.lineart.crease_threshold = 0.0
ob_cube_007.location = (0.3415, -0.9803, 0.8177)
ob_cube_007.scale = (0.73, 0.35, 0.35)
ob_cube_007.lineart.crease_threshold = 0.0

# ---- collection membership
col_collection_1.objects.link(ob_cube)
col_collection_1.objects.link(ob_cube_001)
col_collection_1.objects.link(ob_cube_002)
col_collection_1.objects.link(ob_cube_003)
col_collection_1.objects.link(ob_cube_004)
col_collection_1.objects.link(ob_cube_005)
col_collection_1.objects.link(ob_cube_006)
col_collection_1.objects.link(ob_cube_007)

# ---- scene / render settings (as saved in the file)
scene.frame_start = 1; scene.frame_end = 250; scene.frame_set(1)
scene.render.engine = 'BLENDER_EEVEE_NEXT'
scene.render.resolution_percentage = 50
scene.render.dither_intensity = 0.0
scene.cycles.use_denoising = False
scene.cycles.samples = 10
scene.cycles.sampling_pattern = 'TABULATED_SOBOL'
scene.cycles.light_sampling_threshold = 0.0
scene.cycles.use_adaptive_sampling = False
scene.cycles.use_light_tree = False
scene.cycles.blur_glossy = 0.0
scene.cycles.pixel_filter_type = 'GAUSSIAN'
scene.cycles.sample_clamp_indirect = 0.0
scene.view_settings.view_transform = 'Standard'
bpy.context.view_layer.update()

# ---- added for rendering (the .blend has no active camera and no usable light): camera, sun
cam_auto = bpy.data.cameras.new('AutoCamera')
cam_auto.lens = 50.0
cam_auto.sensor_width = 36.0
cam_auto.clip_end = 1000.0
ob_auto_camera = bpy.data.objects.new('AutoCamera', cam_auto)
scene.collection.objects.link(ob_auto_camera)
ob_auto_camera.location = (6.64269, -7.97123, 5.68324)
ob_auto_camera.rotation_euler = (1.09748, -7.21219e-08, 0.694738)
scene.camera = ob_auto_camera
light_auto_sun = bpy.data.lights.new('AutoSun', 'SUN')
light_auto_sun.energy = 3.0
light_auto_sun.angle = 0.0523599
ob_auto_sun = bpy.data.objects.new('AutoSun', light_auto_sun)
scene.collection.objects.link(ob_auto_sun)
ob_auto_sun.rotation_euler = (0.872665, 0.174533, 0.523599)
bpy.context.view_layer.update()
